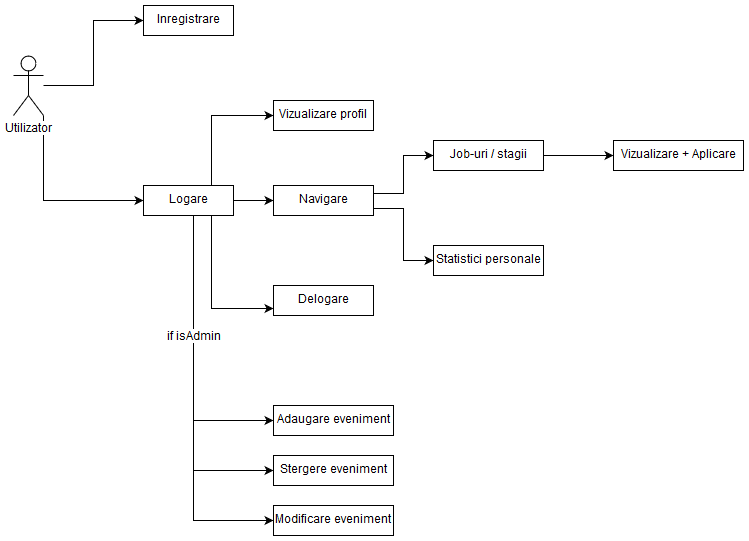

The diagram above was exported from draw.io. Its source (the exported page's mxGraphModel, read from the mxfile embedded in the PNG):
<mxGraphModel dx="1394" dy="832" grid="1" gridSize="10" guides="1" tooltips="1" connect="1" arrows="1" fold="1" page="1" pageScale="1" pageWidth="827" pageHeight="1169" math="0" shadow="0">
  <root>
    <mxCell id="0" />
    <mxCell id="1" parent="0" />
    <mxCell id="f_K_6i11bZSX-J1DDKux-10" style="edgeStyle=orthogonalEdgeStyle;rounded=0;orthogonalLoop=1;jettySize=auto;html=1;entryX=0;entryY=0.5;entryDx=0;entryDy=0;" parent="1" source="f_K_6i11bZSX-J1DDKux-1" target="f_K_6i11bZSX-J1DDKux-2" edge="1">
      <mxGeometry relative="1" as="geometry" />
    </mxCell>
    <mxCell id="f_K_6i11bZSX-J1DDKux-11" style="edgeStyle=orthogonalEdgeStyle;rounded=0;orthogonalLoop=1;jettySize=auto;html=1;exitX=1;exitY=1;exitDx=0;exitDy=0;exitPerimeter=0;entryX=0;entryY=0.5;entryDx=0;entryDy=0;" parent="1" source="f_K_6i11bZSX-J1DDKux-1" target="f_K_6i11bZSX-J1DDKux-3" edge="1">
      <mxGeometry relative="1" as="geometry" />
    </mxCell>
    <mxCell id="f_K_6i11bZSX-J1DDKux-1" value="Utilizator&lt;br&gt;" style="shape=umlActor;verticalLabelPosition=bottom;labelBackgroundColor=#ffffff;verticalAlign=top;html=1;" parent="1" vertex="1">
      <mxGeometry x="20" y="80" width="30" height="60" as="geometry" />
    </mxCell>
    <mxCell id="f_K_6i11bZSX-J1DDKux-2" value="Inregistrare&lt;br&gt;" style="html=1;" parent="1" vertex="1">
      <mxGeometry x="150" y="30" width="90" height="30" as="geometry" />
    </mxCell>
    <mxCell id="f_K_6i11bZSX-J1DDKux-14" style="edgeStyle=orthogonalEdgeStyle;rounded=0;orthogonalLoop=1;jettySize=auto;html=1;entryX=0;entryY=0.5;entryDx=0;entryDy=0;" parent="1" source="f_K_6i11bZSX-J1DDKux-3" target="f_K_6i11bZSX-J1DDKux-6" edge="1">
      <mxGeometry relative="1" as="geometry" />
    </mxCell>
    <mxCell id="f_K_6i11bZSX-J1DDKux-15" style="edgeStyle=orthogonalEdgeStyle;rounded=0;orthogonalLoop=1;jettySize=auto;html=1;exitX=0.75;exitY=0;exitDx=0;exitDy=0;entryX=0;entryY=0.5;entryDx=0;entryDy=0;" parent="1" source="f_K_6i11bZSX-J1DDKux-3" target="f_K_6i11bZSX-J1DDKux-4" edge="1">
      <mxGeometry relative="1" as="geometry" />
    </mxCell>
    <mxCell id="f_K_6i11bZSX-J1DDKux-16" style="edgeStyle=orthogonalEdgeStyle;rounded=0;orthogonalLoop=1;jettySize=auto;html=1;exitX=0.75;exitY=1;exitDx=0;exitDy=0;entryX=0;entryY=0.767;entryDx=0;entryDy=0;entryPerimeter=0;" parent="1" source="f_K_6i11bZSX-J1DDKux-3" target="f_K_6i11bZSX-J1DDKux-5" edge="1">
      <mxGeometry relative="1" as="geometry" />
    </mxCell>
    <mxCell id="f_K_6i11bZSX-J1DDKux-3" value="Logare&lt;br&gt;" style="html=1;" parent="1" vertex="1">
      <mxGeometry x="150" y="210" width="90" height="30" as="geometry" />
    </mxCell>
    <mxCell id="f_K_6i11bZSX-J1DDKux-4" value="Vizualizare profil&lt;br&gt;" style="html=1;" parent="1" vertex="1">
      <mxGeometry x="280" y="125" width="100" height="30" as="geometry" />
    </mxCell>
    <mxCell id="f_K_6i11bZSX-J1DDKux-5" value="Delogare&lt;br&gt;" style="html=1;" parent="1" vertex="1">
      <mxGeometry x="280" y="310" width="100" height="30" as="geometry" />
    </mxCell>
    <mxCell id="f_K_6i11bZSX-J1DDKux-17" style="edgeStyle=orthogonalEdgeStyle;rounded=0;orthogonalLoop=1;jettySize=auto;html=1;exitX=1;exitY=0.25;exitDx=0;exitDy=0;entryX=0;entryY=0.5;entryDx=0;entryDy=0;" parent="1" source="f_K_6i11bZSX-J1DDKux-6" target="f_K_6i11bZSX-J1DDKux-8" edge="1">
      <mxGeometry relative="1" as="geometry" />
    </mxCell>
    <mxCell id="f_K_6i11bZSX-J1DDKux-18" style="edgeStyle=orthogonalEdgeStyle;rounded=0;orthogonalLoop=1;jettySize=auto;html=1;exitX=1;exitY=0.75;exitDx=0;exitDy=0;entryX=0;entryY=0.5;entryDx=0;entryDy=0;" parent="1" source="f_K_6i11bZSX-J1DDKux-6" target="f_K_6i11bZSX-J1DDKux-7" edge="1">
      <mxGeometry relative="1" as="geometry" />
    </mxCell>
    <mxCell id="f_K_6i11bZSX-J1DDKux-6" value="Navigare" style="html=1;" parent="1" vertex="1">
      <mxGeometry x="280" y="210" width="100" height="30" as="geometry" />
    </mxCell>
    <mxCell id="f_K_6i11bZSX-J1DDKux-7" value="Statistici personale&lt;br&gt;" style="html=1;" parent="1" vertex="1">
      <mxGeometry x="440" y="270" width="110" height="30" as="geometry" />
    </mxCell>
    <mxCell id="f_K_6i11bZSX-J1DDKux-19" style="edgeStyle=orthogonalEdgeStyle;rounded=0;orthogonalLoop=1;jettySize=auto;html=1;exitX=1;exitY=0.5;exitDx=0;exitDy=0;entryX=0;entryY=0.5;entryDx=0;entryDy=0;" parent="1" source="f_K_6i11bZSX-J1DDKux-8" target="f_K_6i11bZSX-J1DDKux-9" edge="1">
      <mxGeometry relative="1" as="geometry" />
    </mxCell>
    <mxCell id="f_K_6i11bZSX-J1DDKux-8" value="Job-uri / stagii&lt;br&gt;" style="html=1;" parent="1" vertex="1">
      <mxGeometry x="440" y="165" width="110" height="30" as="geometry" />
    </mxCell>
    <mxCell id="f_K_6i11bZSX-J1DDKux-9" value="Vizualizare + Aplicare&lt;br&gt;" style="html=1;" parent="1" vertex="1">
      <mxGeometry x="620" y="165" width="130" height="30" as="geometry" />
    </mxCell>
    <mxCell id="Suc8hOjkOe2NTA-5RtkW-2" style="edgeStyle=orthogonalEdgeStyle;rounded=0;orthogonalLoop=1;jettySize=auto;html=1;entryX=0;entryY=0.5;entryDx=0;entryDy=0;" edge="1" parent="1" target="Suc8hOjkOe2NTA-5RtkW-5">
      <mxGeometry relative="1" as="geometry">
        <mxPoint x="200" y="240" as="sourcePoint" />
        <mxPoint x="320" y="440" as="targetPoint" />
        <Array as="points">
          <mxPoint x="200" y="445" />
        </Array>
      </mxGeometry>
    </mxCell>
    <mxCell id="Suc8hOjkOe2NTA-5RtkW-3" value="&lt;div&gt;if isAdmin&lt;/div&gt;" style="text;html=1;resizable=0;points=[];align=center;verticalAlign=middle;labelBackgroundColor=#ffffff;" vertex="1" connectable="0" parent="Suc8hOjkOe2NTA-5RtkW-2">
      <mxGeometry x="-0.15" relative="1" as="geometry">
        <mxPoint as="offset" />
      </mxGeometry>
    </mxCell>
    <mxCell id="Suc8hOjkOe2NTA-5RtkW-5" value="Adaugare eveniment" style="html=1;" vertex="1" parent="1">
      <mxGeometry x="280" y="430" width="120" height="30" as="geometry" />
    </mxCell>
    <mxCell id="Suc8hOjkOe2NTA-5RtkW-8" style="edgeStyle=orthogonalEdgeStyle;rounded=0;orthogonalLoop=1;jettySize=auto;html=1;entryX=0;entryY=0.5;entryDx=0;entryDy=0;" edge="1" parent="1" target="Suc8hOjkOe2NTA-5RtkW-10">
      <mxGeometry relative="1" as="geometry">
        <mxPoint x="200" y="440" as="sourcePoint" />
        <mxPoint x="280" y="520" as="targetPoint" />
        <Array as="points">
          <mxPoint x="200" y="495" />
        </Array>
      </mxGeometry>
    </mxCell>
    <mxCell id="Suc8hOjkOe2NTA-5RtkW-10" value="Stergere eveniment" style="html=1;" vertex="1" parent="1">
      <mxGeometry x="280" y="480" width="120" height="30" as="geometry" />
    </mxCell>
    <mxCell id="Suc8hOjkOe2NTA-5RtkW-11" style="edgeStyle=orthogonalEdgeStyle;rounded=0;orthogonalLoop=1;jettySize=auto;html=1;entryX=0;entryY=0.5;entryDx=0;entryDy=0;" edge="1" parent="1" target="Suc8hOjkOe2NTA-5RtkW-12">
      <mxGeometry relative="1" as="geometry">
        <mxPoint x="200" y="480" as="sourcePoint" />
        <mxPoint x="280" y="580" as="targetPoint" />
        <Array as="points">
          <mxPoint x="200" y="545" />
        </Array>
      </mxGeometry>
    </mxCell>
    <mxCell id="Suc8hOjkOe2NTA-5RtkW-12" value="Modificare eveniment" style="html=1;" vertex="1" parent="1">
      <mxGeometry x="280" y="530" width="120" height="30" as="geometry" />
    </mxCell>
  </root>
</mxGraphModel>